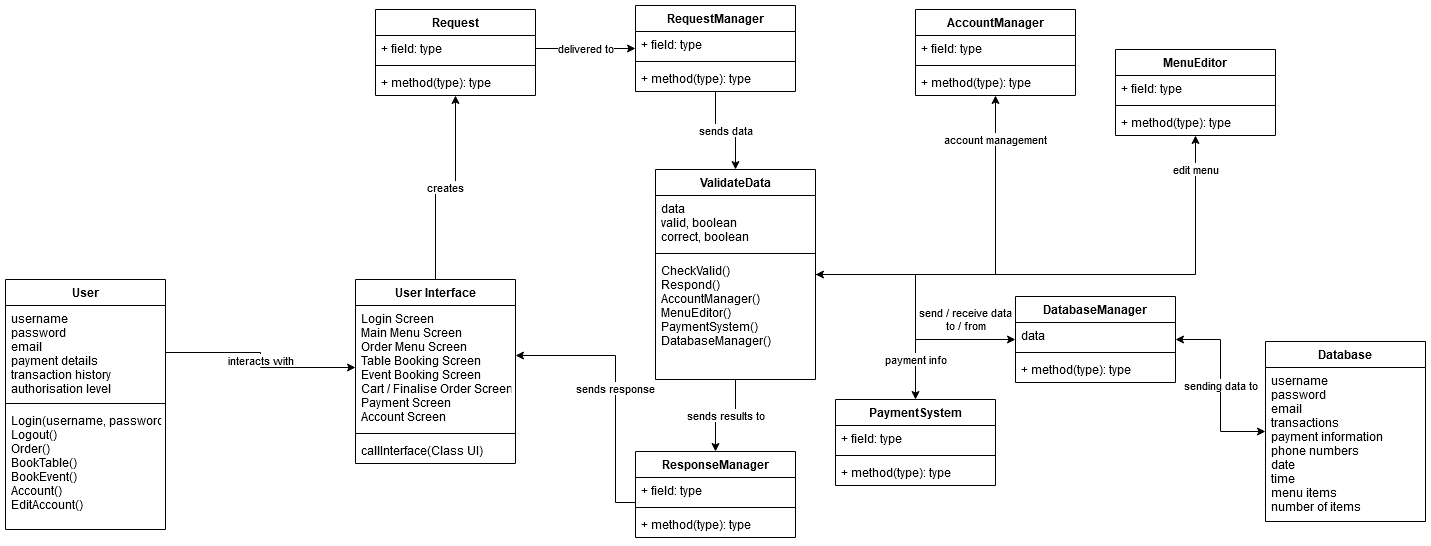

The diagram above was exported from draw.io. Its source (the exported page's mxGraphModel, read from the mxfile embedded in the PNG):
<mxGraphModel dx="2249" dy="791" grid="1" gridSize="10" guides="1" tooltips="1" connect="1" arrows="1" fold="1" page="1" pageScale="1" pageWidth="827" pageHeight="1169" math="0" shadow="0">
  <root>
    <mxCell id="WIyWlLk6GJQsqaUBKTNV-0" />
    <mxCell id="WIyWlLk6GJQsqaUBKTNV-1" parent="WIyWlLk6GJQsqaUBKTNV-0" />
    <mxCell id="Y961qMZNJdXHRGUo0WiX-0" value="User" style="swimlane;fontStyle=1;align=center;verticalAlign=top;childLayout=stackLayout;horizontal=1;startSize=26;horizontalStack=0;resizeParent=1;resizeParentMax=0;resizeLast=0;collapsible=1;marginBottom=0;" vertex="1" parent="WIyWlLk6GJQsqaUBKTNV-1">
      <mxGeometry x="-70" y="330" width="160" height="250" as="geometry" />
    </mxCell>
    <mxCell id="Y961qMZNJdXHRGUo0WiX-1" value="username&#10;password&#10;email&#10;payment details&#10;transaction history&#10;authorisation level" style="text;strokeColor=none;fillColor=none;align=left;verticalAlign=top;spacingLeft=4;spacingRight=4;overflow=hidden;rotatable=0;points=[[0,0.5],[1,0.5]];portConstraint=eastwest;" vertex="1" parent="Y961qMZNJdXHRGUo0WiX-0">
      <mxGeometry y="26" width="160" height="94" as="geometry" />
    </mxCell>
    <mxCell id="Y961qMZNJdXHRGUo0WiX-2" value="" style="line;strokeWidth=1;fillColor=none;align=left;verticalAlign=middle;spacingTop=-1;spacingLeft=3;spacingRight=3;rotatable=0;labelPosition=right;points=[];portConstraint=eastwest;" vertex="1" parent="Y961qMZNJdXHRGUo0WiX-0">
      <mxGeometry y="120" width="160" height="8" as="geometry" />
    </mxCell>
    <mxCell id="Y961qMZNJdXHRGUo0WiX-3" value="Login(username, password)&#10;Logout()&#10;Order()&#10;BookTable()&#10;BookEvent()&#10;Account()&#10;EditAccount()&#10;" style="text;strokeColor=none;fillColor=none;align=left;verticalAlign=top;spacingLeft=4;spacingRight=4;overflow=hidden;rotatable=0;points=[[0,0.5],[1,0.5]];portConstraint=eastwest;" vertex="1" parent="Y961qMZNJdXHRGUo0WiX-0">
      <mxGeometry y="128" width="160" height="122" as="geometry" />
    </mxCell>
    <mxCell id="Y961qMZNJdXHRGUo0WiX-113" value="creates" style="edgeStyle=orthogonalEdgeStyle;rounded=0;orthogonalLoop=1;jettySize=auto;html=1;entryX=0.5;entryY=1;entryDx=0;entryDy=0;" edge="1" parent="WIyWlLk6GJQsqaUBKTNV-1" source="Y961qMZNJdXHRGUo0WiX-9" target="Y961qMZNJdXHRGUo0WiX-101">
      <mxGeometry relative="1" as="geometry" />
    </mxCell>
    <mxCell id="Y961qMZNJdXHRGUo0WiX-9" value="User Interface" style="swimlane;fontStyle=1;align=center;verticalAlign=top;childLayout=stackLayout;horizontal=1;startSize=26;horizontalStack=0;resizeParent=1;resizeParentMax=0;resizeLast=0;collapsible=1;marginBottom=0;" vertex="1" parent="WIyWlLk6GJQsqaUBKTNV-1">
      <mxGeometry x="280" y="330" width="160" height="184" as="geometry" />
    </mxCell>
    <mxCell id="Y961qMZNJdXHRGUo0WiX-10" value="Login Screen&#10;Main Menu Screen&#10;Order Menu Screen&#10;Table Booking Screen&#10;Event Booking Screen&#10;Cart / Finalise Order Screen&#10;Payment Screen&#10;Account Screen&#10;" style="text;strokeColor=none;fillColor=none;align=left;verticalAlign=top;spacingLeft=4;spacingRight=4;overflow=hidden;rotatable=0;points=[[0,0.5],[1,0.5]];portConstraint=eastwest;" vertex="1" parent="Y961qMZNJdXHRGUo0WiX-9">
      <mxGeometry y="26" width="160" height="124" as="geometry" />
    </mxCell>
    <mxCell id="Y961qMZNJdXHRGUo0WiX-11" value="" style="line;strokeWidth=1;fillColor=none;align=left;verticalAlign=middle;spacingTop=-1;spacingLeft=3;spacingRight=3;rotatable=0;labelPosition=right;points=[];portConstraint=eastwest;" vertex="1" parent="Y961qMZNJdXHRGUo0WiX-9">
      <mxGeometry y="150" width="160" height="8" as="geometry" />
    </mxCell>
    <mxCell id="Y961qMZNJdXHRGUo0WiX-12" value="callInterface(Class UI)" style="text;strokeColor=none;fillColor=none;align=left;verticalAlign=top;spacingLeft=4;spacingRight=4;overflow=hidden;rotatable=0;points=[[0,0.5],[1,0.5]];portConstraint=eastwest;" vertex="1" parent="Y961qMZNJdXHRGUo0WiX-9">
      <mxGeometry y="158" width="160" height="26" as="geometry" />
    </mxCell>
    <mxCell id="Y961qMZNJdXHRGUo0WiX-115" value="sends data" style="edgeStyle=orthogonalEdgeStyle;rounded=0;orthogonalLoop=1;jettySize=auto;html=1;" edge="1" parent="WIyWlLk6GJQsqaUBKTNV-1" source="Y961qMZNJdXHRGUo0WiX-66" target="Y961qMZNJdXHRGUo0WiX-70">
      <mxGeometry relative="1" as="geometry" />
    </mxCell>
    <mxCell id="Y961qMZNJdXHRGUo0WiX-66" value="RequestManager" style="swimlane;fontStyle=1;align=center;verticalAlign=top;childLayout=stackLayout;horizontal=1;startSize=26;horizontalStack=0;resizeParent=1;resizeParentMax=0;resizeLast=0;collapsible=1;marginBottom=0;" vertex="1" parent="WIyWlLk6GJQsqaUBKTNV-1">
      <mxGeometry x="560" y="56" width="160" height="86" as="geometry" />
    </mxCell>
    <mxCell id="Y961qMZNJdXHRGUo0WiX-67" value="+ field: type" style="text;strokeColor=none;fillColor=none;align=left;verticalAlign=top;spacingLeft=4;spacingRight=4;overflow=hidden;rotatable=0;points=[[0,0.5],[1,0.5]];portConstraint=eastwest;" vertex="1" parent="Y961qMZNJdXHRGUo0WiX-66">
      <mxGeometry y="26" width="160" height="26" as="geometry" />
    </mxCell>
    <mxCell id="Y961qMZNJdXHRGUo0WiX-68" value="" style="line;strokeWidth=1;fillColor=none;align=left;verticalAlign=middle;spacingTop=-1;spacingLeft=3;spacingRight=3;rotatable=0;labelPosition=right;points=[];portConstraint=eastwest;" vertex="1" parent="Y961qMZNJdXHRGUo0WiX-66">
      <mxGeometry y="52" width="160" height="8" as="geometry" />
    </mxCell>
    <mxCell id="Y961qMZNJdXHRGUo0WiX-69" value="+ method(type): type" style="text;strokeColor=none;fillColor=none;align=left;verticalAlign=top;spacingLeft=4;spacingRight=4;overflow=hidden;rotatable=0;points=[[0,0.5],[1,0.5]];portConstraint=eastwest;" vertex="1" parent="Y961qMZNJdXHRGUo0WiX-66">
      <mxGeometry y="60" width="160" height="26" as="geometry" />
    </mxCell>
    <mxCell id="Y961qMZNJdXHRGUo0WiX-116" value="sends results to" style="edgeStyle=orthogonalEdgeStyle;rounded=0;orthogonalLoop=1;jettySize=auto;html=1;" edge="1" parent="WIyWlLk6GJQsqaUBKTNV-1" source="Y961qMZNJdXHRGUo0WiX-70" target="Y961qMZNJdXHRGUo0WiX-74">
      <mxGeometry relative="1" as="geometry" />
    </mxCell>
    <mxCell id="Y961qMZNJdXHRGUo0WiX-124" value="account management" style="edgeStyle=orthogonalEdgeStyle;rounded=0;orthogonalLoop=1;jettySize=auto;html=1;endArrow=classic;endFill=1;" edge="1" parent="WIyWlLk6GJQsqaUBKTNV-1" source="Y961qMZNJdXHRGUo0WiX-70" target="Y961qMZNJdXHRGUo0WiX-78">
      <mxGeometry x="0.7549" relative="1" as="geometry">
        <mxPoint as="offset" />
      </mxGeometry>
    </mxCell>
    <mxCell id="Y961qMZNJdXHRGUo0WiX-125" value="edit menu" style="edgeStyle=orthogonalEdgeStyle;rounded=0;orthogonalLoop=1;jettySize=auto;html=1;endArrow=classic;endFill=1;startArrow=classic;startFill=1;" edge="1" parent="WIyWlLk6GJQsqaUBKTNV-1" source="Y961qMZNJdXHRGUo0WiX-70" target="Y961qMZNJdXHRGUo0WiX-83">
      <mxGeometry x="0.869" relative="1" as="geometry">
        <mxPoint as="offset" />
      </mxGeometry>
    </mxCell>
    <mxCell id="Y961qMZNJdXHRGUo0WiX-126" value="&lt;div&gt;send / receive data&lt;/div&gt;&lt;div&gt; to / from&lt;/div&gt;" style="edgeStyle=orthogonalEdgeStyle;rounded=0;orthogonalLoop=1;jettySize=auto;html=1;endArrow=classic;endFill=1;" edge="1" parent="WIyWlLk6GJQsqaUBKTNV-1" source="Y961qMZNJdXHRGUo0WiX-70" target="Y961qMZNJdXHRGUo0WiX-91">
      <mxGeometry x="0.6226" y="20" relative="1" as="geometry">
        <mxPoint as="offset" />
      </mxGeometry>
    </mxCell>
    <mxCell id="Y961qMZNJdXHRGUo0WiX-127" value="payment info" style="edgeStyle=orthogonalEdgeStyle;rounded=0;orthogonalLoop=1;jettySize=auto;html=1;endArrow=classic;endFill=1;" edge="1" parent="WIyWlLk6GJQsqaUBKTNV-1" source="Y961qMZNJdXHRGUo0WiX-70" target="Y961qMZNJdXHRGUo0WiX-87">
      <mxGeometry x="0.6444" relative="1" as="geometry">
        <mxPoint as="offset" />
      </mxGeometry>
    </mxCell>
    <mxCell id="Y961qMZNJdXHRGUo0WiX-70" value="ValidateData" style="swimlane;fontStyle=1;align=center;verticalAlign=top;childLayout=stackLayout;horizontal=1;startSize=26;horizontalStack=0;resizeParent=1;resizeParentMax=0;resizeLast=0;collapsible=1;marginBottom=0;" vertex="1" parent="WIyWlLk6GJQsqaUBKTNV-1">
      <mxGeometry x="580" y="220" width="160" height="210" as="geometry" />
    </mxCell>
    <mxCell id="Y961qMZNJdXHRGUo0WiX-71" value="data&#10;valid, boolean&#10;correct, boolean" style="text;strokeColor=none;fillColor=none;align=left;verticalAlign=top;spacingLeft=4;spacingRight=4;overflow=hidden;rotatable=0;points=[[0,0.5],[1,0.5]];portConstraint=eastwest;" vertex="1" parent="Y961qMZNJdXHRGUo0WiX-70">
      <mxGeometry y="26" width="160" height="54" as="geometry" />
    </mxCell>
    <mxCell id="Y961qMZNJdXHRGUo0WiX-72" value="" style="line;strokeWidth=1;fillColor=none;align=left;verticalAlign=middle;spacingTop=-1;spacingLeft=3;spacingRight=3;rotatable=0;labelPosition=right;points=[];portConstraint=eastwest;" vertex="1" parent="Y961qMZNJdXHRGUo0WiX-70">
      <mxGeometry y="80" width="160" height="8" as="geometry" />
    </mxCell>
    <mxCell id="Y961qMZNJdXHRGUo0WiX-73" value="CheckValid()&#10;Respond()&#10;AccountManager()&#10;MenuEditor()&#10;PaymentSystem()&#10;DatabaseManager()&#10;" style="text;strokeColor=none;fillColor=none;align=left;verticalAlign=top;spacingLeft=4;spacingRight=4;overflow=hidden;rotatable=0;points=[[0,0.5],[1,0.5]];portConstraint=eastwest;" vertex="1" parent="Y961qMZNJdXHRGUo0WiX-70">
      <mxGeometry y="88" width="160" height="122" as="geometry" />
    </mxCell>
    <mxCell id="Y961qMZNJdXHRGUo0WiX-117" value="sends response" style="edgeStyle=orthogonalEdgeStyle;rounded=0;orthogonalLoop=1;jettySize=auto;html=1;" edge="1" parent="WIyWlLk6GJQsqaUBKTNV-1" source="Y961qMZNJdXHRGUo0WiX-74" target="Y961qMZNJdXHRGUo0WiX-10">
      <mxGeometry relative="1" as="geometry">
        <Array as="points">
          <mxPoint x="540" y="553" />
          <mxPoint x="540" y="406" />
        </Array>
      </mxGeometry>
    </mxCell>
    <mxCell id="Y961qMZNJdXHRGUo0WiX-74" value="ResponseManager" style="swimlane;fontStyle=1;align=center;verticalAlign=top;childLayout=stackLayout;horizontal=1;startSize=26;horizontalStack=0;resizeParent=1;resizeParentMax=0;resizeLast=0;collapsible=1;marginBottom=0;" vertex="1" parent="WIyWlLk6GJQsqaUBKTNV-1">
      <mxGeometry x="560" y="502" width="160" height="86" as="geometry" />
    </mxCell>
    <mxCell id="Y961qMZNJdXHRGUo0WiX-75" value="+ field: type" style="text;strokeColor=none;fillColor=none;align=left;verticalAlign=top;spacingLeft=4;spacingRight=4;overflow=hidden;rotatable=0;points=[[0,0.5],[1,0.5]];portConstraint=eastwest;" vertex="1" parent="Y961qMZNJdXHRGUo0WiX-74">
      <mxGeometry y="26" width="160" height="26" as="geometry" />
    </mxCell>
    <mxCell id="Y961qMZNJdXHRGUo0WiX-76" value="" style="line;strokeWidth=1;fillColor=none;align=left;verticalAlign=middle;spacingTop=-1;spacingLeft=3;spacingRight=3;rotatable=0;labelPosition=right;points=[];portConstraint=eastwest;" vertex="1" parent="Y961qMZNJdXHRGUo0WiX-74">
      <mxGeometry y="52" width="160" height="8" as="geometry" />
    </mxCell>
    <mxCell id="Y961qMZNJdXHRGUo0WiX-77" value="+ method(type): type" style="text;strokeColor=none;fillColor=none;align=left;verticalAlign=top;spacingLeft=4;spacingRight=4;overflow=hidden;rotatable=0;points=[[0,0.5],[1,0.5]];portConstraint=eastwest;" vertex="1" parent="Y961qMZNJdXHRGUo0WiX-74">
      <mxGeometry y="60" width="160" height="26" as="geometry" />
    </mxCell>
    <mxCell id="Y961qMZNJdXHRGUo0WiX-78" value="AccountManager" style="swimlane;fontStyle=1;align=center;verticalAlign=top;childLayout=stackLayout;horizontal=1;startSize=26;horizontalStack=0;resizeParent=1;resizeParentMax=0;resizeLast=0;collapsible=1;marginBottom=0;" vertex="1" parent="WIyWlLk6GJQsqaUBKTNV-1">
      <mxGeometry x="840" y="60" width="160" height="86" as="geometry" />
    </mxCell>
    <mxCell id="Y961qMZNJdXHRGUo0WiX-79" value="+ field: type" style="text;strokeColor=none;fillColor=none;align=left;verticalAlign=top;spacingLeft=4;spacingRight=4;overflow=hidden;rotatable=0;points=[[0,0.5],[1,0.5]];portConstraint=eastwest;" vertex="1" parent="Y961qMZNJdXHRGUo0WiX-78">
      <mxGeometry y="26" width="160" height="26" as="geometry" />
    </mxCell>
    <mxCell id="Y961qMZNJdXHRGUo0WiX-80" value="" style="line;strokeWidth=1;fillColor=none;align=left;verticalAlign=middle;spacingTop=-1;spacingLeft=3;spacingRight=3;rotatable=0;labelPosition=right;points=[];portConstraint=eastwest;" vertex="1" parent="Y961qMZNJdXHRGUo0WiX-78">
      <mxGeometry y="52" width="160" height="8" as="geometry" />
    </mxCell>
    <mxCell id="Y961qMZNJdXHRGUo0WiX-81" value="+ method(type): type" style="text;strokeColor=none;fillColor=none;align=left;verticalAlign=top;spacingLeft=4;spacingRight=4;overflow=hidden;rotatable=0;points=[[0,0.5],[1,0.5]];portConstraint=eastwest;" vertex="1" parent="Y961qMZNJdXHRGUo0WiX-78">
      <mxGeometry y="60" width="160" height="26" as="geometry" />
    </mxCell>
    <mxCell id="Y961qMZNJdXHRGUo0WiX-83" value="MenuEditor" style="swimlane;fontStyle=1;align=center;verticalAlign=top;childLayout=stackLayout;horizontal=1;startSize=26;horizontalStack=0;resizeParent=1;resizeParentMax=0;resizeLast=0;collapsible=1;marginBottom=0;" vertex="1" parent="WIyWlLk6GJQsqaUBKTNV-1">
      <mxGeometry x="1040" y="100" width="160" height="86" as="geometry" />
    </mxCell>
    <mxCell id="Y961qMZNJdXHRGUo0WiX-84" value="+ field: type" style="text;strokeColor=none;fillColor=none;align=left;verticalAlign=top;spacingLeft=4;spacingRight=4;overflow=hidden;rotatable=0;points=[[0,0.5],[1,0.5]];portConstraint=eastwest;" vertex="1" parent="Y961qMZNJdXHRGUo0WiX-83">
      <mxGeometry y="26" width="160" height="26" as="geometry" />
    </mxCell>
    <mxCell id="Y961qMZNJdXHRGUo0WiX-85" value="" style="line;strokeWidth=1;fillColor=none;align=left;verticalAlign=middle;spacingTop=-1;spacingLeft=3;spacingRight=3;rotatable=0;labelPosition=right;points=[];portConstraint=eastwest;" vertex="1" parent="Y961qMZNJdXHRGUo0WiX-83">
      <mxGeometry y="52" width="160" height="8" as="geometry" />
    </mxCell>
    <mxCell id="Y961qMZNJdXHRGUo0WiX-86" value="+ method(type): type" style="text;strokeColor=none;fillColor=none;align=left;verticalAlign=top;spacingLeft=4;spacingRight=4;overflow=hidden;rotatable=0;points=[[0,0.5],[1,0.5]];portConstraint=eastwest;" vertex="1" parent="Y961qMZNJdXHRGUo0WiX-83">
      <mxGeometry y="60" width="160" height="26" as="geometry" />
    </mxCell>
    <mxCell id="Y961qMZNJdXHRGUo0WiX-87" value="PaymentSystem" style="swimlane;fontStyle=1;align=center;verticalAlign=top;childLayout=stackLayout;horizontal=1;startSize=26;horizontalStack=0;resizeParent=1;resizeParentMax=0;resizeLast=0;collapsible=1;marginBottom=0;" vertex="1" parent="WIyWlLk6GJQsqaUBKTNV-1">
      <mxGeometry x="760" y="450" width="160" height="86" as="geometry" />
    </mxCell>
    <mxCell id="Y961qMZNJdXHRGUo0WiX-88" value="+ field: type" style="text;strokeColor=none;fillColor=none;align=left;verticalAlign=top;spacingLeft=4;spacingRight=4;overflow=hidden;rotatable=0;points=[[0,0.5],[1,0.5]];portConstraint=eastwest;" vertex="1" parent="Y961qMZNJdXHRGUo0WiX-87">
      <mxGeometry y="26" width="160" height="26" as="geometry" />
    </mxCell>
    <mxCell id="Y961qMZNJdXHRGUo0WiX-89" value="" style="line;strokeWidth=1;fillColor=none;align=left;verticalAlign=middle;spacingTop=-1;spacingLeft=3;spacingRight=3;rotatable=0;labelPosition=right;points=[];portConstraint=eastwest;" vertex="1" parent="Y961qMZNJdXHRGUo0WiX-87">
      <mxGeometry y="52" width="160" height="8" as="geometry" />
    </mxCell>
    <mxCell id="Y961qMZNJdXHRGUo0WiX-90" value="+ method(type): type" style="text;strokeColor=none;fillColor=none;align=left;verticalAlign=top;spacingLeft=4;spacingRight=4;overflow=hidden;rotatable=0;points=[[0,0.5],[1,0.5]];portConstraint=eastwest;" vertex="1" parent="Y961qMZNJdXHRGUo0WiX-87">
      <mxGeometry y="60" width="160" height="26" as="geometry" />
    </mxCell>
    <mxCell id="Y961qMZNJdXHRGUo0WiX-118" value="sending data to" style="edgeStyle=orthogonalEdgeStyle;rounded=0;orthogonalLoop=1;jettySize=auto;html=1;endArrow=classic;endFill=1;exitX=1;exitY=0.5;exitDx=0;exitDy=0;startArrow=classic;startFill=1;" edge="1" parent="WIyWlLk6GJQsqaUBKTNV-1" source="Y961qMZNJdXHRGUo0WiX-91" target="Y961qMZNJdXHRGUo0WiX-97">
      <mxGeometry relative="1" as="geometry" />
    </mxCell>
    <mxCell id="Y961qMZNJdXHRGUo0WiX-91" value="DatabaseManager" style="swimlane;fontStyle=1;align=center;verticalAlign=top;childLayout=stackLayout;horizontal=1;startSize=26;horizontalStack=0;resizeParent=1;resizeParentMax=0;resizeLast=0;collapsible=1;marginBottom=0;" vertex="1" parent="WIyWlLk6GJQsqaUBKTNV-1">
      <mxGeometry x="940" y="347" width="160" height="86" as="geometry" />
    </mxCell>
    <mxCell id="Y961qMZNJdXHRGUo0WiX-92" value="data" style="text;strokeColor=none;fillColor=none;align=left;verticalAlign=top;spacingLeft=4;spacingRight=4;overflow=hidden;rotatable=0;points=[[0,0.5],[1,0.5]];portConstraint=eastwest;" vertex="1" parent="Y961qMZNJdXHRGUo0WiX-91">
      <mxGeometry y="26" width="160" height="26" as="geometry" />
    </mxCell>
    <mxCell id="Y961qMZNJdXHRGUo0WiX-93" value="" style="line;strokeWidth=1;fillColor=none;align=left;verticalAlign=middle;spacingTop=-1;spacingLeft=3;spacingRight=3;rotatable=0;labelPosition=right;points=[];portConstraint=eastwest;" vertex="1" parent="Y961qMZNJdXHRGUo0WiX-91">
      <mxGeometry y="52" width="160" height="8" as="geometry" />
    </mxCell>
    <mxCell id="Y961qMZNJdXHRGUo0WiX-94" value="+ method(type): type" style="text;strokeColor=none;fillColor=none;align=left;verticalAlign=top;spacingLeft=4;spacingRight=4;overflow=hidden;rotatable=0;points=[[0,0.5],[1,0.5]];portConstraint=eastwest;" vertex="1" parent="Y961qMZNJdXHRGUo0WiX-91">
      <mxGeometry y="60" width="160" height="26" as="geometry" />
    </mxCell>
    <mxCell id="Y961qMZNJdXHRGUo0WiX-97" value="Database" style="swimlane;fontStyle=1;align=center;verticalAlign=top;childLayout=stackLayout;horizontal=1;startSize=26;horizontalStack=0;resizeParent=1;resizeParentMax=0;resizeLast=0;collapsible=1;marginBottom=0;" vertex="1" parent="WIyWlLk6GJQsqaUBKTNV-1">
      <mxGeometry x="1190" y="392" width="160" height="180" as="geometry" />
    </mxCell>
    <mxCell id="Y961qMZNJdXHRGUo0WiX-98" value="username&#10;password&#10;email&#10;transactions&#10;payment information&#10;phone numbers&#10;date&#10;time&#10;menu items&#10;number of items&#10;" style="text;strokeColor=none;fillColor=none;align=left;verticalAlign=top;spacingLeft=4;spacingRight=4;overflow=hidden;rotatable=0;points=[[0,0.5],[1,0.5]];portConstraint=eastwest;" vertex="1" parent="Y961qMZNJdXHRGUo0WiX-97">
      <mxGeometry y="26" width="160" height="154" as="geometry" />
    </mxCell>
    <mxCell id="Y961qMZNJdXHRGUo0WiX-101" value="Request" style="swimlane;fontStyle=1;align=center;verticalAlign=top;childLayout=stackLayout;horizontal=1;startSize=26;horizontalStack=0;resizeParent=1;resizeParentMax=0;resizeLast=0;collapsible=1;marginBottom=0;" vertex="1" parent="WIyWlLk6GJQsqaUBKTNV-1">
      <mxGeometry x="300" y="60" width="160" height="86" as="geometry" />
    </mxCell>
    <mxCell id="Y961qMZNJdXHRGUo0WiX-102" value="+ field: type" style="text;strokeColor=none;fillColor=none;align=left;verticalAlign=top;spacingLeft=4;spacingRight=4;overflow=hidden;rotatable=0;points=[[0,0.5],[1,0.5]];portConstraint=eastwest;" vertex="1" parent="Y961qMZNJdXHRGUo0WiX-101">
      <mxGeometry y="26" width="160" height="26" as="geometry" />
    </mxCell>
    <mxCell id="Y961qMZNJdXHRGUo0WiX-103" value="" style="line;strokeWidth=1;fillColor=none;align=left;verticalAlign=middle;spacingTop=-1;spacingLeft=3;spacingRight=3;rotatable=0;labelPosition=right;points=[];portConstraint=eastwest;" vertex="1" parent="Y961qMZNJdXHRGUo0WiX-101">
      <mxGeometry y="52" width="160" height="8" as="geometry" />
    </mxCell>
    <mxCell id="Y961qMZNJdXHRGUo0WiX-104" value="+ method(type): type" style="text;strokeColor=none;fillColor=none;align=left;verticalAlign=top;spacingLeft=4;spacingRight=4;overflow=hidden;rotatable=0;points=[[0,0.5],[1,0.5]];portConstraint=eastwest;" vertex="1" parent="Y961qMZNJdXHRGUo0WiX-101">
      <mxGeometry y="60" width="160" height="26" as="geometry" />
    </mxCell>
    <mxCell id="Y961qMZNJdXHRGUo0WiX-110" value="interacts with" style="edgeStyle=orthogonalEdgeStyle;rounded=0;orthogonalLoop=1;jettySize=auto;html=1;" edge="1" parent="WIyWlLk6GJQsqaUBKTNV-1" source="Y961qMZNJdXHRGUo0WiX-1" target="Y961qMZNJdXHRGUo0WiX-10">
      <mxGeometry relative="1" as="geometry" />
    </mxCell>
    <mxCell id="Y961qMZNJdXHRGUo0WiX-114" value="delivered to" style="edgeStyle=orthogonalEdgeStyle;rounded=0;orthogonalLoop=1;jettySize=auto;html=1;" edge="1" parent="WIyWlLk6GJQsqaUBKTNV-1" source="Y961qMZNJdXHRGUo0WiX-102" target="Y961qMZNJdXHRGUo0WiX-66">
      <mxGeometry relative="1" as="geometry" />
    </mxCell>
  </root>
</mxGraphModel>